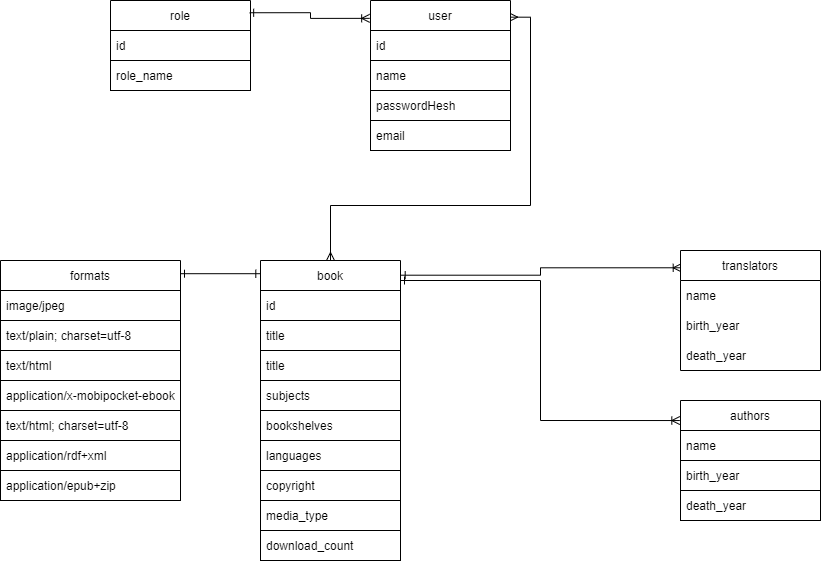

The diagram above was exported from draw.io. Its source (the exported page's mxGraphModel, read from the mxfile embedded in the PNG):
<mxGraphModel dx="278" dy="483" grid="1" gridSize="10" guides="1" tooltips="1" connect="1" arrows="1" fold="1" page="1" pageScale="1" pageWidth="850" pageHeight="1100" math="0" shadow="0">
  <root>
    <mxCell id="0" />
    <mxCell id="1" parent="0" />
    <mxCell id="GXfs2ezERnC6WFJUmtco-1" value="role" style="swimlane;fontStyle=0;childLayout=stackLayout;horizontal=1;startSize=30;horizontalStack=0;resizeParent=1;resizeParentMax=0;resizeLast=0;collapsible=1;marginBottom=0;strokeColor=default;" vertex="1" parent="1">
      <mxGeometry x="130" y="100" width="140" height="90" as="geometry" />
    </mxCell>
    <mxCell id="GXfs2ezERnC6WFJUmtco-2" value="id" style="text;strokeColor=default;fillColor=none;align=left;verticalAlign=middle;spacingLeft=4;spacingRight=4;overflow=hidden;points=[[0,0.5],[1,0.5]];portConstraint=eastwest;rotatable=0;" vertex="1" parent="GXfs2ezERnC6WFJUmtco-1">
      <mxGeometry y="30" width="140" height="30" as="geometry" />
    </mxCell>
    <mxCell id="GXfs2ezERnC6WFJUmtco-3" value="role_name" style="text;strokeColor=default;fillColor=none;align=left;verticalAlign=middle;spacingLeft=4;spacingRight=4;overflow=hidden;points=[[0,0.5],[1,0.5]];portConstraint=eastwest;rotatable=0;" vertex="1" parent="GXfs2ezERnC6WFJUmtco-1">
      <mxGeometry y="60" width="140" height="30" as="geometry" />
    </mxCell>
    <mxCell id="GXfs2ezERnC6WFJUmtco-38" style="edgeStyle=orthogonalEdgeStyle;rounded=0;orthogonalLoop=1;jettySize=auto;html=1;entryX=0.5;entryY=0;entryDx=0;entryDy=0;startArrow=ERmany;startFill=0;endArrow=ERmany;endFill=0;exitX=0.994;exitY=0.111;exitDx=0;exitDy=0;exitPerimeter=0;" edge="1" parent="1" source="GXfs2ezERnC6WFJUmtco-4" target="GXfs2ezERnC6WFJUmtco-10">
      <mxGeometry relative="1" as="geometry" />
    </mxCell>
    <mxCell id="GXfs2ezERnC6WFJUmtco-4" value="user" style="swimlane;fontStyle=0;childLayout=stackLayout;horizontal=1;startSize=30;horizontalStack=0;resizeParent=1;resizeParentMax=0;resizeLast=0;collapsible=1;marginBottom=0;strokeColor=default;fillColor=default;" vertex="1" parent="1">
      <mxGeometry x="390" y="100" width="140" height="150" as="geometry" />
    </mxCell>
    <mxCell id="GXfs2ezERnC6WFJUmtco-5" value="id" style="text;strokeColor=default;fillColor=default;align=left;verticalAlign=middle;spacingLeft=4;spacingRight=4;overflow=hidden;points=[[0,0.5],[1,0.5]];portConstraint=eastwest;rotatable=0;" vertex="1" parent="GXfs2ezERnC6WFJUmtco-4">
      <mxGeometry y="30" width="140" height="30" as="geometry" />
    </mxCell>
    <mxCell id="GXfs2ezERnC6WFJUmtco-6" value="name" style="text;strokeColor=default;fillColor=default;align=left;verticalAlign=middle;spacingLeft=4;spacingRight=4;overflow=hidden;points=[[0,0.5],[1,0.5]];portConstraint=eastwest;rotatable=0;" vertex="1" parent="GXfs2ezERnC6WFJUmtco-4">
      <mxGeometry y="60" width="140" height="30" as="geometry" />
    </mxCell>
    <mxCell id="GXfs2ezERnC6WFJUmtco-7" value="passwordHesh" style="text;strokeColor=default;fillColor=default;align=left;verticalAlign=middle;spacingLeft=4;spacingRight=4;overflow=hidden;points=[[0,0.5],[1,0.5]];portConstraint=eastwest;rotatable=0;" vertex="1" parent="GXfs2ezERnC6WFJUmtco-4">
      <mxGeometry y="90" width="140" height="30" as="geometry" />
    </mxCell>
    <mxCell id="GXfs2ezERnC6WFJUmtco-8" value="email" style="text;strokeColor=default;fillColor=default;align=left;verticalAlign=middle;spacingLeft=4;spacingRight=4;overflow=hidden;points=[[0,0.5],[1,0.5]];portConstraint=eastwest;rotatable=0;" vertex="1" parent="GXfs2ezERnC6WFJUmtco-4">
      <mxGeometry y="120" width="140" height="30" as="geometry" />
    </mxCell>
    <mxCell id="GXfs2ezERnC6WFJUmtco-9" style="edgeStyle=orthogonalEdgeStyle;rounded=0;orthogonalLoop=1;jettySize=auto;html=1;entryX=0.005;entryY=0.144;entryDx=0;entryDy=0;entryPerimeter=0;startArrow=ERone;startFill=0;endArrow=ERoneToMany;endFill=0;exitX=1.005;exitY=0.049;exitDx=0;exitDy=0;exitPerimeter=0;" edge="1" parent="1" source="GXfs2ezERnC6WFJUmtco-10" target="GXfs2ezERnC6WFJUmtco-24">
      <mxGeometry relative="1" as="geometry">
        <mxPoint x="440" y="370" as="sourcePoint" />
      </mxGeometry>
    </mxCell>
    <mxCell id="GXfs2ezERnC6WFJUmtco-10" value="book" style="swimlane;fontStyle=0;childLayout=stackLayout;horizontal=1;startSize=30;horizontalStack=0;resizeParent=1;resizeParentMax=0;resizeLast=0;collapsible=1;marginBottom=0;strokeColor=default;" vertex="1" parent="1">
      <mxGeometry x="280" y="360" width="140" height="300" as="geometry" />
    </mxCell>
    <mxCell id="GXfs2ezERnC6WFJUmtco-11" value="id" style="text;strokeColor=default;fillColor=none;align=left;verticalAlign=middle;spacingLeft=4;spacingRight=4;overflow=hidden;points=[[0,0.5],[1,0.5]];portConstraint=eastwest;rotatable=0;" vertex="1" parent="GXfs2ezERnC6WFJUmtco-10">
      <mxGeometry y="30" width="140" height="30" as="geometry" />
    </mxCell>
    <mxCell id="GXfs2ezERnC6WFJUmtco-12" value="title" style="text;strokeColor=default;fillColor=none;align=left;verticalAlign=middle;spacingLeft=4;spacingRight=4;overflow=hidden;points=[[0,0.5],[1,0.5]];portConstraint=eastwest;rotatable=0;" vertex="1" parent="GXfs2ezERnC6WFJUmtco-10">
      <mxGeometry y="60" width="140" height="30" as="geometry" />
    </mxCell>
    <mxCell id="GXfs2ezERnC6WFJUmtco-13" value="title" style="text;strokeColor=default;fillColor=none;align=left;verticalAlign=middle;spacingLeft=4;spacingRight=4;overflow=hidden;points=[[0,0.5],[1,0.5]];portConstraint=eastwest;rotatable=0;" vertex="1" parent="GXfs2ezERnC6WFJUmtco-10">
      <mxGeometry y="90" width="140" height="30" as="geometry" />
    </mxCell>
    <mxCell id="GXfs2ezERnC6WFJUmtco-14" value="subjects" style="text;strokeColor=default;fillColor=none;align=left;verticalAlign=middle;spacingLeft=4;spacingRight=4;overflow=hidden;points=[[0,0.5],[1,0.5]];portConstraint=eastwest;rotatable=0;" vertex="1" parent="GXfs2ezERnC6WFJUmtco-10">
      <mxGeometry y="120" width="140" height="30" as="geometry" />
    </mxCell>
    <mxCell id="GXfs2ezERnC6WFJUmtco-15" value="bookshelves" style="text;strokeColor=default;fillColor=none;align=left;verticalAlign=middle;spacingLeft=4;spacingRight=4;overflow=hidden;points=[[0,0.5],[1,0.5]];portConstraint=eastwest;rotatable=0;" vertex="1" parent="GXfs2ezERnC6WFJUmtco-10">
      <mxGeometry y="150" width="140" height="30" as="geometry" />
    </mxCell>
    <mxCell id="GXfs2ezERnC6WFJUmtco-16" value="languages" style="text;strokeColor=default;fillColor=none;align=left;verticalAlign=middle;spacingLeft=4;spacingRight=4;overflow=hidden;points=[[0,0.5],[1,0.5]];portConstraint=eastwest;rotatable=0;" vertex="1" parent="GXfs2ezERnC6WFJUmtco-10">
      <mxGeometry y="180" width="140" height="30" as="geometry" />
    </mxCell>
    <mxCell id="GXfs2ezERnC6WFJUmtco-17" value="copyright" style="text;strokeColor=default;fillColor=none;align=left;verticalAlign=middle;spacingLeft=4;spacingRight=4;overflow=hidden;points=[[0,0.5],[1,0.5]];portConstraint=eastwest;rotatable=0;" vertex="1" parent="GXfs2ezERnC6WFJUmtco-10">
      <mxGeometry y="210" width="140" height="30" as="geometry" />
    </mxCell>
    <mxCell id="GXfs2ezERnC6WFJUmtco-18" value="media_type" style="text;strokeColor=default;fillColor=none;align=left;verticalAlign=middle;spacingLeft=4;spacingRight=4;overflow=hidden;points=[[0,0.5],[1,0.5]];portConstraint=eastwest;rotatable=0;" vertex="1" parent="GXfs2ezERnC6WFJUmtco-10">
      <mxGeometry y="240" width="140" height="30" as="geometry" />
    </mxCell>
    <mxCell id="GXfs2ezERnC6WFJUmtco-19" value="download_count" style="text;strokeColor=default;fillColor=none;align=left;verticalAlign=middle;spacingLeft=4;spacingRight=4;overflow=hidden;points=[[0,0.5],[1,0.5]];portConstraint=eastwest;rotatable=0;" vertex="1" parent="GXfs2ezERnC6WFJUmtco-10">
      <mxGeometry y="270" width="140" height="30" as="geometry" />
    </mxCell>
    <mxCell id="GXfs2ezERnC6WFJUmtco-20" value="authors" style="swimlane;fontStyle=0;childLayout=stackLayout;horizontal=1;startSize=30;horizontalStack=0;resizeParent=1;resizeParentMax=0;resizeLast=0;collapsible=1;marginBottom=0;strokeColor=default;" vertex="1" parent="1">
      <mxGeometry x="700" y="500" width="140" height="120" as="geometry" />
    </mxCell>
    <mxCell id="GXfs2ezERnC6WFJUmtco-21" value="name" style="text;strokeColor=default;fillColor=none;align=left;verticalAlign=middle;spacingLeft=4;spacingRight=4;overflow=hidden;points=[[0,0.5],[1,0.5]];portConstraint=eastwest;rotatable=0;" vertex="1" parent="GXfs2ezERnC6WFJUmtco-20">
      <mxGeometry y="30" width="140" height="30" as="geometry" />
    </mxCell>
    <mxCell id="GXfs2ezERnC6WFJUmtco-22" value="birth_year" style="text;strokeColor=default;fillColor=none;align=left;verticalAlign=middle;spacingLeft=4;spacingRight=4;overflow=hidden;points=[[0,0.5],[1,0.5]];portConstraint=eastwest;rotatable=0;" vertex="1" parent="GXfs2ezERnC6WFJUmtco-20">
      <mxGeometry y="60" width="140" height="30" as="geometry" />
    </mxCell>
    <mxCell id="GXfs2ezERnC6WFJUmtco-23" value="death_year" style="text;strokeColor=default;fillColor=none;align=left;verticalAlign=middle;spacingLeft=4;spacingRight=4;overflow=hidden;points=[[0,0.5],[1,0.5]];portConstraint=eastwest;rotatable=0;" vertex="1" parent="GXfs2ezERnC6WFJUmtco-20">
      <mxGeometry y="90" width="140" height="30" as="geometry" />
    </mxCell>
    <mxCell id="GXfs2ezERnC6WFJUmtco-24" value="translators" style="swimlane;fontStyle=0;childLayout=stackLayout;horizontal=1;startSize=30;horizontalStack=0;resizeParent=1;resizeParentMax=0;resizeLast=0;collapsible=1;marginBottom=0;strokeColor=default;" vertex="1" parent="1">
      <mxGeometry x="700" y="350" width="140" height="120" as="geometry" />
    </mxCell>
    <mxCell id="GXfs2ezERnC6WFJUmtco-25" value="name" style="text;strokeColor=none;fillColor=none;align=left;verticalAlign=middle;spacingLeft=4;spacingRight=4;overflow=hidden;points=[[0,0.5],[1,0.5]];portConstraint=eastwest;rotatable=0;" vertex="1" parent="GXfs2ezERnC6WFJUmtco-24">
      <mxGeometry y="30" width="140" height="30" as="geometry" />
    </mxCell>
    <mxCell id="GXfs2ezERnC6WFJUmtco-26" value="birth_year" style="text;strokeColor=none;fillColor=none;align=left;verticalAlign=middle;spacingLeft=4;spacingRight=4;overflow=hidden;points=[[0,0.5],[1,0.5]];portConstraint=eastwest;rotatable=0;" vertex="1" parent="GXfs2ezERnC6WFJUmtco-24">
      <mxGeometry y="60" width="140" height="30" as="geometry" />
    </mxCell>
    <mxCell id="GXfs2ezERnC6WFJUmtco-27" value="death_year" style="text;strokeColor=none;fillColor=none;align=left;verticalAlign=middle;spacingLeft=4;spacingRight=4;overflow=hidden;points=[[0,0.5],[1,0.5]];portConstraint=eastwest;rotatable=0;" vertex="1" parent="GXfs2ezERnC6WFJUmtco-24">
      <mxGeometry y="90" width="140" height="30" as="geometry" />
    </mxCell>
    <mxCell id="GXfs2ezERnC6WFJUmtco-28" style="edgeStyle=orthogonalEdgeStyle;rounded=0;orthogonalLoop=1;jettySize=auto;html=1;startArrow=ERone;startFill=0;endArrow=ERone;endFill=0;exitX=1;exitY=0.055;exitDx=0;exitDy=0;exitPerimeter=0;entryX=-0.005;entryY=0.044;entryDx=0;entryDy=0;entryPerimeter=0;" edge="1" parent="1" source="GXfs2ezERnC6WFJUmtco-29" target="GXfs2ezERnC6WFJUmtco-10">
      <mxGeometry relative="1" as="geometry">
        <mxPoint x="240" y="370" as="targetPoint" />
      </mxGeometry>
    </mxCell>
    <mxCell id="GXfs2ezERnC6WFJUmtco-29" value="formats" style="swimlane;fontStyle=0;childLayout=stackLayout;horizontal=1;startSize=30;horizontalStack=0;resizeParent=1;resizeParentMax=0;resizeLast=0;collapsible=1;marginBottom=0;strokeColor=default;" vertex="1" parent="1">
      <mxGeometry x="20" y="360" width="180" height="240" as="geometry" />
    </mxCell>
    <mxCell id="GXfs2ezERnC6WFJUmtco-30" value="image/jpeg" style="text;strokeColor=default;fillColor=none;align=left;verticalAlign=middle;spacingLeft=4;spacingRight=4;overflow=hidden;points=[[0,0.5],[1,0.5]];portConstraint=eastwest;rotatable=0;" vertex="1" parent="GXfs2ezERnC6WFJUmtco-29">
      <mxGeometry y="30" width="180" height="30" as="geometry" />
    </mxCell>
    <mxCell id="GXfs2ezERnC6WFJUmtco-31" value="text/plain; charset=utf-8" style="text;strokeColor=default;fillColor=none;align=left;verticalAlign=middle;spacingLeft=4;spacingRight=4;overflow=hidden;points=[[0,0.5],[1,0.5]];portConstraint=eastwest;rotatable=0;" vertex="1" parent="GXfs2ezERnC6WFJUmtco-29">
      <mxGeometry y="60" width="180" height="30" as="geometry" />
    </mxCell>
    <mxCell id="GXfs2ezERnC6WFJUmtco-32" value="text/html" style="text;strokeColor=default;fillColor=none;align=left;verticalAlign=middle;spacingLeft=4;spacingRight=4;overflow=hidden;points=[[0,0.5],[1,0.5]];portConstraint=eastwest;rotatable=0;" vertex="1" parent="GXfs2ezERnC6WFJUmtco-29">
      <mxGeometry y="90" width="180" height="30" as="geometry" />
    </mxCell>
    <mxCell id="GXfs2ezERnC6WFJUmtco-33" value="application/x-mobipocket-ebook" style="text;strokeColor=default;fillColor=none;align=left;verticalAlign=middle;spacingLeft=4;spacingRight=4;overflow=hidden;points=[[0,0.5],[1,0.5]];portConstraint=eastwest;rotatable=0;" vertex="1" parent="GXfs2ezERnC6WFJUmtco-29">
      <mxGeometry y="120" width="180" height="30" as="geometry" />
    </mxCell>
    <mxCell id="GXfs2ezERnC6WFJUmtco-34" value="text/html; charset=utf-8" style="text;strokeColor=default;fillColor=none;align=left;verticalAlign=middle;spacingLeft=4;spacingRight=4;overflow=hidden;points=[[0,0.5],[1,0.5]];portConstraint=eastwest;rotatable=0;" vertex="1" parent="GXfs2ezERnC6WFJUmtco-29">
      <mxGeometry y="150" width="180" height="30" as="geometry" />
    </mxCell>
    <mxCell id="GXfs2ezERnC6WFJUmtco-35" value="application/rdf+xml" style="text;strokeColor=default;fillColor=none;align=left;verticalAlign=middle;spacingLeft=4;spacingRight=4;overflow=hidden;points=[[0,0.5],[1,0.5]];portConstraint=eastwest;rotatable=0;" vertex="1" parent="GXfs2ezERnC6WFJUmtco-29">
      <mxGeometry y="180" width="180" height="30" as="geometry" />
    </mxCell>
    <mxCell id="GXfs2ezERnC6WFJUmtco-36" value="application/epub+zip" style="text;strokeColor=default;fillColor=none;align=left;verticalAlign=middle;spacingLeft=4;spacingRight=4;overflow=hidden;points=[[0,0.5],[1,0.5]];portConstraint=eastwest;rotatable=0;" vertex="1" parent="GXfs2ezERnC6WFJUmtco-29">
      <mxGeometry y="210" width="180" height="30" as="geometry" />
    </mxCell>
    <mxCell id="GXfs2ezERnC6WFJUmtco-37" style="edgeStyle=orthogonalEdgeStyle;rounded=0;orthogonalLoop=1;jettySize=auto;html=1;entryX=-0.005;entryY=0.167;entryDx=0;entryDy=0;entryPerimeter=0;startArrow=ERone;startFill=0;endArrow=ERoneToMany;endFill=0;" edge="1" parent="1" target="GXfs2ezERnC6WFJUmtco-20">
      <mxGeometry relative="1" as="geometry">
        <mxPoint x="420" y="380" as="sourcePoint" />
      </mxGeometry>
    </mxCell>
    <mxCell id="GXfs2ezERnC6WFJUmtco-39" style="edgeStyle=orthogonalEdgeStyle;rounded=0;orthogonalLoop=1;jettySize=auto;html=1;entryX=0.994;entryY=0.136;entryDx=0;entryDy=0;entryPerimeter=0;startArrow=ERoneToMany;startFill=0;endArrow=ERone;endFill=0;exitX=-0.006;exitY=0.119;exitDx=0;exitDy=0;exitPerimeter=0;" edge="1" parent="1" source="GXfs2ezERnC6WFJUmtco-4" target="GXfs2ezERnC6WFJUmtco-1">
      <mxGeometry relative="1" as="geometry" />
    </mxCell>
  </root>
</mxGraphModel>